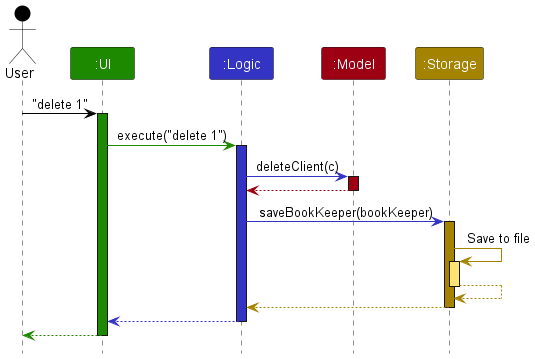

The diagram above was rendered by PlantUML. Its source (embedded in the PNG):
@startuml
!include style.puml
skinparam ArrowFontStyle plain

Actor User as user USER_COLOR
Participant ":UI" as ui UI_COLOR
Participant ":Logic" as logic LOGIC_COLOR
Participant ":Model" as model MODEL_COLOR
Participant ":Storage" as storage STORAGE_COLOR

user -[USER_COLOR]> ui : "delete 1"
activate ui UI_COLOR

ui -[UI_COLOR]> logic : execute("delete 1")
activate logic LOGIC_COLOR

logic -[LOGIC_COLOR]> model : deleteClient(c)
activate model MODEL_COLOR

model -[MODEL_COLOR]-> logic
deactivate model

logic -[LOGIC_COLOR]> storage : saveBookKeeper(bookKeeper)
activate storage STORAGE_COLOR

storage -[STORAGE_COLOR]> storage : Save to file
activate storage STORAGE_COLOR_T1
storage --[STORAGE_COLOR]> storage
deactivate storage

storage --[STORAGE_COLOR]> logic
deactivate storage

logic --[LOGIC_COLOR]> ui
deactivate logic

ui--[UI_COLOR]> user
deactivate ui
@enduml